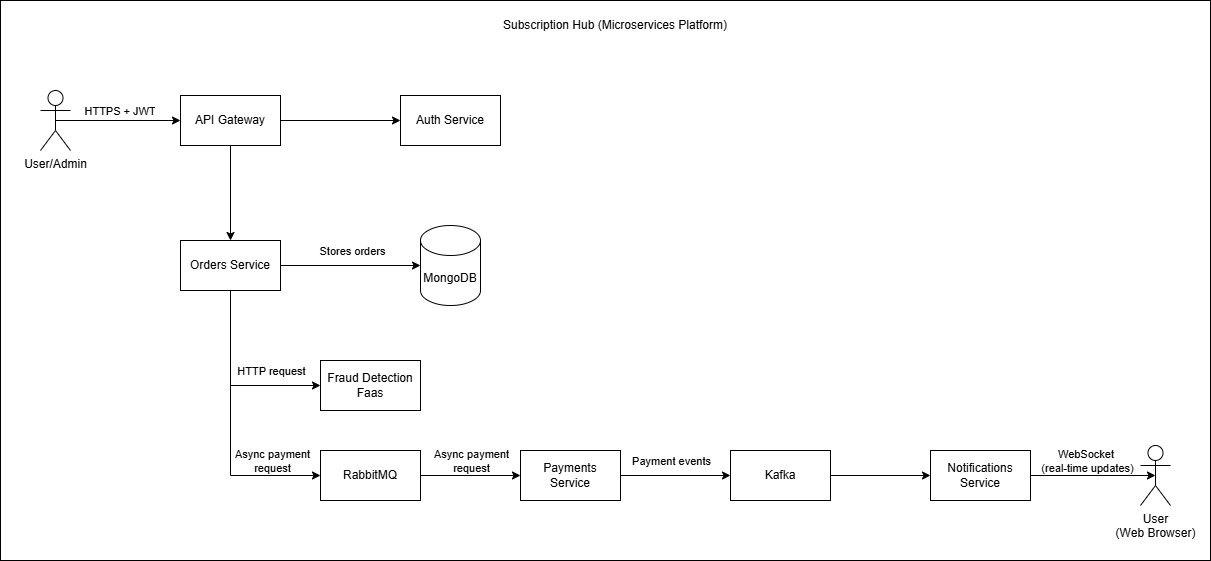

The diagram above was exported from draw.io. Its source (the exported page's mxGraphModel, read from the mxfile embedded in the PNG):
<mxGraphModel dx="1042" dy="535" grid="1" gridSize="10" guides="1" tooltips="1" connect="1" arrows="1" fold="1" page="1" pageScale="1" pageWidth="1100" pageHeight="850" math="0" shadow="0">
  <root>
    <mxCell id="0" />
    <mxCell id="1" parent="0" />
    <mxCell id="cBvQRgyK8iYlucZkrvtb-1" parent="1" style="rounded=0;whiteSpace=wrap;html=1;" value="" vertex="1">
      <mxGeometry height="560" width="1210" x="120" y="40" as="geometry" />
    </mxCell>
    <mxCell id="cBvQRgyK8iYlucZkrvtb-2" parent="1" style="text;html=1;whiteSpace=wrap;strokeColor=none;fillColor=none;align=center;verticalAlign=middle;rounded=0;" value="&lt;div&gt;Subscription Hub&amp;nbsp;&lt;span style=&quot;background-color: transparent; color: light-dark(rgb(0, 0, 0), rgb(255, 255, 255));&quot;&gt;(Microservices Platform)&lt;/span&gt;&lt;/div&gt;" vertex="1">
      <mxGeometry height="30" width="250" x="610" y="50" as="geometry" />
    </mxCell>
    <mxCell id="cBvQRgyK8iYlucZkrvtb-3" parent="1" style="rounded=0;whiteSpace=wrap;html=1;" value="API Gateway" vertex="1">
      <mxGeometry height="50" width="100" x="300" y="135" as="geometry" />
    </mxCell>
    <mxCell id="cBvQRgyK8iYlucZkrvtb-4" parent="1" style="rounded=0;whiteSpace=wrap;html=1;" value="Auth Service" vertex="1">
      <mxGeometry height="50" width="100" x="520" y="135" as="geometry" />
    </mxCell>
    <mxCell id="cBvQRgyK8iYlucZkrvtb-5" parent="1" style="rounded=0;whiteSpace=wrap;html=1;" value="Orders Service" vertex="1">
      <mxGeometry height="50" width="100" x="300" y="280" as="geometry" />
    </mxCell>
    <mxCell id="cBvQRgyK8iYlucZkrvtb-6" parent="1" style="rounded=0;whiteSpace=wrap;html=1;" value="Payments&lt;div&gt;Service&lt;/div&gt;" vertex="1">
      <mxGeometry height="50" width="100" x="640" y="490" as="geometry" />
    </mxCell>
    <mxCell id="cBvQRgyK8iYlucZkrvtb-7" parent="1" style="rounded=0;whiteSpace=wrap;html=1;" value="Notifications Service" vertex="1">
      <mxGeometry height="50" width="100" x="1050" y="490" as="geometry" />
    </mxCell>
    <mxCell id="cBvQRgyK8iYlucZkrvtb-8" parent="1" style="rounded=0;whiteSpace=wrap;html=1;" value="Fraud Detection Faas" vertex="1">
      <mxGeometry height="50" width="100" x="440" y="400" as="geometry" />
    </mxCell>
    <mxCell id="cBvQRgyK8iYlucZkrvtb-9" parent="1" style="shape=cylinder3;whiteSpace=wrap;html=1;boundedLbl=1;backgroundOutline=1;size=15;" value="MongoDB" vertex="1">
      <mxGeometry height="80" width="60" x="540" y="265" as="geometry" />
    </mxCell>
    <mxCell id="cBvQRgyK8iYlucZkrvtb-10" parent="1" style="shape=umlActor;verticalLabelPosition=bottom;verticalAlign=top;html=1;outlineConnect=0;" value="User/Admin" vertex="1">
      <mxGeometry height="60" width="30" x="160" y="130" as="geometry" />
    </mxCell>
    <mxCell id="cBvQRgyK8iYlucZkrvtb-11" edge="1" parent="1" source="cBvQRgyK8iYlucZkrvtb-10" style="endArrow=classic;html=1;rounded=0;entryX=0;entryY=0.5;entryDx=0;entryDy=0;exitX=0.5;exitY=0.5;exitDx=0;exitDy=0;exitPerimeter=0;" target="cBvQRgyK8iYlucZkrvtb-3" value="">
      <mxGeometry height="50" relative="1" width="50" as="geometry">
        <mxPoint x="210" y="190" as="sourcePoint" />
        <mxPoint x="260" y="140" as="targetPoint" />
      </mxGeometry>
    </mxCell>
    <mxCell id="cBvQRgyK8iYlucZkrvtb-12" connectable="0" parent="cBvQRgyK8iYlucZkrvtb-11" style="edgeLabel;html=1;align=center;verticalAlign=middle;resizable=0;points=[];" value="HTTPS + JWT&lt;span style=&quot;background-color: light-dark(#ffffff, var(--ge-dark-color, #121212)); color: light-dark(rgb(0, 0, 0), rgb(255, 255, 255));&quot;&gt;&amp;nbsp;&lt;/span&gt;" vertex="1">
      <mxGeometry relative="1" x="0.3339" y="-1" as="geometry">
        <mxPoint x="-18" y="-11" as="offset" />
      </mxGeometry>
    </mxCell>
    <mxCell id="cBvQRgyK8iYlucZkrvtb-13" edge="1" parent="1" source="cBvQRgyK8iYlucZkrvtb-3" style="endArrow=classic;html=1;rounded=0;entryX=0;entryY=0.5;entryDx=0;entryDy=0;exitX=1;exitY=0.5;exitDx=0;exitDy=0;" target="cBvQRgyK8iYlucZkrvtb-4" value="">
      <mxGeometry height="50" relative="1" width="50" as="geometry">
        <Array as="points" />
        <mxPoint x="550" y="330" as="sourcePoint" />
        <mxPoint x="600" y="280" as="targetPoint" />
      </mxGeometry>
    </mxCell>
    <mxCell id="cBvQRgyK8iYlucZkrvtb-14" edge="1" parent="1" source="cBvQRgyK8iYlucZkrvtb-3" style="endArrow=classic;html=1;rounded=0;entryX=0.5;entryY=0;entryDx=0;entryDy=0;exitX=0.5;exitY=1;exitDx=0;exitDy=0;" target="cBvQRgyK8iYlucZkrvtb-5" value="">
      <mxGeometry height="50" relative="1" width="50" as="geometry">
        <mxPoint x="270" y="240" as="sourcePoint" />
        <mxPoint x="320" y="190" as="targetPoint" />
      </mxGeometry>
    </mxCell>
    <mxCell id="cBvQRgyK8iYlucZkrvtb-15" edge="1" parent="1" source="cBvQRgyK8iYlucZkrvtb-5" style="endArrow=classic;html=1;rounded=0;entryX=0;entryY=0.5;entryDx=0;entryDy=0;entryPerimeter=0;exitX=1;exitY=0.5;exitDx=0;exitDy=0;" target="cBvQRgyK8iYlucZkrvtb-9" value="">
      <mxGeometry height="50" relative="1" width="50" as="geometry">
        <mxPoint x="430" y="330" as="sourcePoint" />
        <mxPoint x="480" y="280" as="targetPoint" />
      </mxGeometry>
    </mxCell>
    <mxCell id="cBvQRgyK8iYlucZkrvtb-31" connectable="0" parent="cBvQRgyK8iYlucZkrvtb-15" style="edgeLabel;html=1;align=center;verticalAlign=middle;resizable=0;points=[];" value="&lt;div&gt;Stores orders&lt;/div&gt;" vertex="1">
      <mxGeometry relative="1" x="-0.2017" as="geometry">
        <mxPoint x="15" y="-15" as="offset" />
      </mxGeometry>
    </mxCell>
    <mxCell id="cBvQRgyK8iYlucZkrvtb-16" edge="1" parent="1" source="cBvQRgyK8iYlucZkrvtb-5" style="endArrow=classic;html=1;rounded=0;entryX=0;entryY=0.5;entryDx=0;entryDy=0;exitX=0.5;exitY=1;exitDx=0;exitDy=0;" target="cBvQRgyK8iYlucZkrvtb-8" value="">
      <mxGeometry height="50" relative="1" width="50" as="geometry">
        <Array as="points">
          <mxPoint x="350" y="425" />
        </Array>
        <mxPoint x="325" y="410" as="sourcePoint" />
        <mxPoint x="375" y="360" as="targetPoint" />
      </mxGeometry>
    </mxCell>
    <mxCell id="cBvQRgyK8iYlucZkrvtb-26" connectable="0" parent="cBvQRgyK8iYlucZkrvtb-16" style="edgeLabel;html=1;align=center;verticalAlign=middle;resizable=0;points=[];" value="HTTP request" vertex="1">
      <mxGeometry relative="1" x="0.3968" as="geometry">
        <mxPoint x="6" y="-15" as="offset" />
      </mxGeometry>
    </mxCell>
    <mxCell id="cBvQRgyK8iYlucZkrvtb-17" parent="1" style="rounded=0;whiteSpace=wrap;html=1;" value="RabbitMQ" vertex="1">
      <mxGeometry height="50" width="100" x="440" y="490" as="geometry" />
    </mxCell>
    <mxCell id="cBvQRgyK8iYlucZkrvtb-18" parent="1" style="rounded=0;whiteSpace=wrap;html=1;" value="Kafka" vertex="1">
      <mxGeometry height="50" width="100" x="850" y="490" as="geometry" />
    </mxCell>
    <mxCell id="cBvQRgyK8iYlucZkrvtb-19" edge="1" parent="1" source="cBvQRgyK8iYlucZkrvtb-5" style="endArrow=classic;html=1;rounded=0;entryX=0;entryY=0.5;entryDx=0;entryDy=0;exitX=0.5;exitY=1;exitDx=0;exitDy=0;" target="cBvQRgyK8iYlucZkrvtb-17" value="">
      <mxGeometry height="50" relative="1" width="50" as="geometry">
        <Array as="points">
          <mxPoint x="350" y="515" />
        </Array>
        <mxPoint x="270" y="520" as="sourcePoint" />
        <mxPoint x="320" y="470" as="targetPoint" />
      </mxGeometry>
    </mxCell>
    <mxCell id="cBvQRgyK8iYlucZkrvtb-29" connectable="0" parent="cBvQRgyK8iYlucZkrvtb-19" style="edgeLabel;html=1;align=center;verticalAlign=middle;resizable=0;points=[];" value="Async payment&lt;div&gt;request&lt;/div&gt;" vertex="1">
      <mxGeometry relative="1" x="0.662" y="2" as="geometry">
        <mxPoint x="-3" y="-13" as="offset" />
      </mxGeometry>
    </mxCell>
    <mxCell id="cBvQRgyK8iYlucZkrvtb-20" parent="1" style="shape=umlActor;verticalLabelPosition=bottom;verticalAlign=top;html=1;outlineConnect=0;" value="User&lt;div&gt;(Web Browser)&lt;/div&gt;" vertex="1">
      <mxGeometry height="60" width="30" x="1260" y="485" as="geometry" />
    </mxCell>
    <mxCell id="cBvQRgyK8iYlucZkrvtb-21" edge="1" parent="1" source="cBvQRgyK8iYlucZkrvtb-17" style="endArrow=classic;html=1;rounded=0;entryX=0;entryY=0.5;entryDx=0;entryDy=0;exitX=1;exitY=0.5;exitDx=0;exitDy=0;" target="cBvQRgyK8iYlucZkrvtb-6" value="">
      <mxGeometry height="50" relative="1" width="50" as="geometry">
        <mxPoint x="545" y="535" as="sourcePoint" />
        <mxPoint x="595" y="485" as="targetPoint" />
      </mxGeometry>
    </mxCell>
    <mxCell id="cBvQRgyK8iYlucZkrvtb-22" edge="1" parent="1" source="cBvQRgyK8iYlucZkrvtb-6" style="endArrow=classic;html=1;rounded=0;entryX=0;entryY=0.5;entryDx=0;entryDy=0;exitX=1;exitY=0.5;exitDx=0;exitDy=0;" target="cBvQRgyK8iYlucZkrvtb-18" value="">
      <mxGeometry height="50" relative="1" width="50" as="geometry">
        <mxPoint x="730" y="514.41" as="sourcePoint" />
        <mxPoint x="820" y="514.41" as="targetPoint" />
      </mxGeometry>
    </mxCell>
    <mxCell id="cBvQRgyK8iYlucZkrvtb-28" connectable="0" parent="cBvQRgyK8iYlucZkrvtb-22" style="edgeLabel;html=1;align=center;verticalAlign=middle;resizable=0;points=[];" value="Payment events" vertex="1">
      <mxGeometry relative="1" x="-0.315" y="-2" as="geometry">
        <mxPoint x="12" y="-17" as="offset" />
      </mxGeometry>
    </mxCell>
    <mxCell id="cBvQRgyK8iYlucZkrvtb-23" edge="1" parent="1" source="cBvQRgyK8iYlucZkrvtb-18" style="endArrow=classic;html=1;rounded=0;entryX=0;entryY=0.5;entryDx=0;entryDy=0;exitX=1;exitY=0.5;exitDx=0;exitDy=0;" target="cBvQRgyK8iYlucZkrvtb-7" value="">
      <mxGeometry height="50" relative="1" width="50" as="geometry">
        <mxPoint x="930" y="470" as="sourcePoint" />
        <mxPoint x="980" y="420" as="targetPoint" />
      </mxGeometry>
    </mxCell>
    <mxCell id="cBvQRgyK8iYlucZkrvtb-24" edge="1" parent="1" source="cBvQRgyK8iYlucZkrvtb-7" style="endArrow=classic;html=1;rounded=0;entryX=0.5;entryY=0.5;entryDx=0;entryDy=0;entryPerimeter=0;exitX=1;exitY=0.5;exitDx=0;exitDy=0;" target="cBvQRgyK8iYlucZkrvtb-20" value="">
      <mxGeometry height="50" relative="1" width="50" as="geometry">
        <mxPoint x="1110" y="475" as="sourcePoint" />
        <mxPoint x="1160" y="425" as="targetPoint" />
      </mxGeometry>
    </mxCell>
    <mxCell id="cBvQRgyK8iYlucZkrvtb-27" connectable="0" parent="cBvQRgyK8iYlucZkrvtb-24" style="edgeLabel;html=1;align=center;verticalAlign=middle;resizable=0;points=[];" value="&lt;div&gt;WebSocket&amp;nbsp;&lt;/div&gt;&lt;div&gt;(real-time updates)&lt;/div&gt;" vertex="1">
      <mxGeometry relative="1" x="-0.4353" as="geometry">
        <mxPoint x="21" y="-15" as="offset" />
      </mxGeometry>
    </mxCell>
    <mxCell id="cBvQRgyK8iYlucZkrvtb-30" connectable="0" parent="1" style="edgeLabel;html=1;align=center;verticalAlign=middle;resizable=0;points=[];" value="Async payment&lt;div&gt;request&lt;/div&gt;" vertex="1">
      <mxGeometry x="590" y="500" as="geometry" />
    </mxCell>
  </root>
</mxGraphModel>